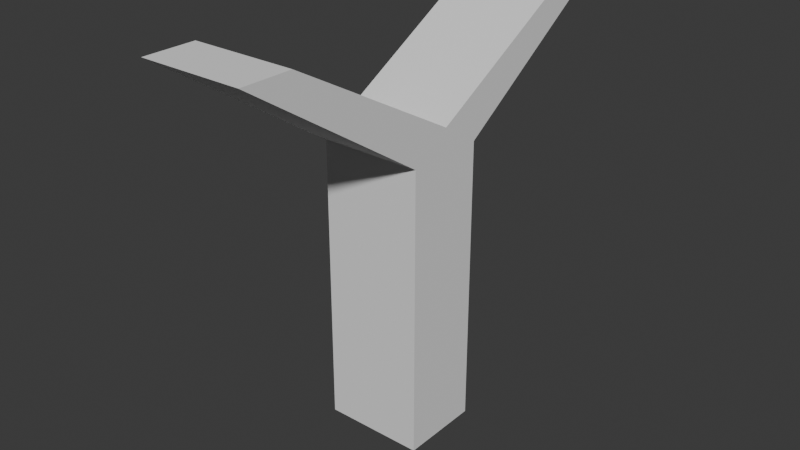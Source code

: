 # Source: Bent_Pillar.blend  (saved by Blender 4.5.91; exported with 4.5.12 LTS)
import bpy
from mathutils import Matrix  # noqa: F401  (used for matrix-valued properties, if any)

bpy.ops.wm.read_factory_settings(use_empty=True)
scene = bpy.context.scene
scene.name = 'Scene'

# ---- collections
col_collection_2 = bpy.data.collections.new('Collection 2'); scene.collection.children.link(col_collection_2)

# ---- world
world_world = bpy.data.worlds.new('World'); scene.world = world_world
world_world.use_nodes = True; world_world.node_tree.nodes.clear()
_N = world_world.node_tree.nodes; _L = world_world.node_tree.links
n0 = _N.new('ShaderNodeOutputWorld'); n0.name = 'World Output'; n0.location = (200, 100)
n1 = _N.new('ShaderNodeBackground'); n1.name = 'Background'; n1.location = (-200, 100)
n1.inputs[0].default_value = (0.05088, 0.05088, 0.05088, 1.0)
_L.new(n1.outputs[0], n0.inputs[0])
n0.is_active_output = True
world_world.color = (0.05088, 0.05088, 0.05088)
world_world.sun_shadow_jitter_overblur = 0.0

# ---- meshes
me_cube_001 = bpy.data.meshes.new('Cube.001')
me_cube_001.from_pydata([(-1.0, -0.8, 0.0), (-1.0, -0.8, 5.75), (-1.0, 0.8, 0.0), (-1.0, 0.8, 5.75), (1.0, -0.8, 0.0), (1.0, -0.8, 5.75), (1.0, 0.8, 0.0), (1.0, 0.8, 5.75), (-1.0, 0.0, 6.25), (1.0, 0.0, 6.25), (-1.0, 3.5, 8.2), (-1.0, 4.5, 8.2), (1.0, 4.5, 8.2), (1.0, 3.5, 8.2), (1.0, -3.5, 8.2), (1.0, -4.5, 8.2), (-1.0, -4.5, 8.2), (-1.0, -3.5, 8.2)], [], [(0, 1, 8, 3, 2), (2, 3, 7, 6), (6, 7, 9, 5, 4), (4, 5, 1, 0), (2, 6, 4, 0), (8, 1, 16, 17), (3, 8, 10, 11), (12, 11, 10, 13), (9, 7, 12, 13), (7, 3, 11, 12), (8, 9, 13, 10), (14, 17, 16, 15), (5, 9, 14, 15), (1, 5, 15, 16), (9, 8, 17, 14)])
_uv = me_cube_001.uv_layers.new(name='UVMap')
_uv.uv.foreach_set('vector', [0.375, 0.0, 0.625, 0.0, 0.625, 0.125, 0.625, 0.25, 0.375, 0.25, 0.375, 0.25, 0.625, 0.25, 0.625, 0.5, 0.375, 0.5, 0.375, 0.5, 0.625, 0.5, 0.625, 0.625, 0.625, 0.75, 0.375, 0.75, 0.375, 0.75, 0.625, 0.75, 0.625, 1.0, 0.375, 1.0, 0.125, 0.5, 0.375, 0.5, 0.375, 0.75, 0.125, 0.75, 0.625, 0.125, 0.625, 0.0, 0.625, 0.0, 0.625, 0.125, 0.625, 0.25, 0.625, 0.125, 0.625, 0.125, 0.625, 0.25, 0.625, 0.5, 0.875, 0.5, 0.875, 0.625, 0.625, 0.625, 0.625, 0.625, 0.625, 0.5, 0.625, 0.5, 0.625, 0.625, 0.625, 0.5, 0.625, 0.25, 0.625, 0.25, 0.625, 0.5, 0.875, 0.625, 0.625, 0.625, 0.625, 0.625, 0.875, 0.625, 0.625, 0.625, 0.875, 0.625, 0.875, 0.75, 0.625, 0.75, 0.625, 0.75, 0.625, 0.625, 0.625, 0.625, 0.625, 0.75, 0.625, 1.0, 0.625, 0.75, 0.625, 0.75, 0.625, 1.0, 0.625, 0.625, 0.875, 0.625, 0.875, 0.625, 0.625, 0.625])
me_cube_001.update()

# ---- objects
ob_cube = bpy.data.objects.new('Cube', me_cube_001)

# ---- transforms, parenting, visibility, modifiers, constraints
ob_cube.location = (0.0, 0.0, 0.0)

# ---- collection membership
col_collection_2.objects.link(ob_cube)

# ---- scene / render settings (as saved in the file)
scene.frame_start = 1; scene.frame_end = 250; scene.frame_set(1)
scene.render.engine = 'BLENDER_EEVEE_NEXT'
bpy.context.view_layer.update()

# ---- added for rendering (the .blend has no active camera and no usable light): camera, sun
cam_auto = bpy.data.cameras.new('AutoCamera')
cam_auto.lens = 50.0
cam_auto.sensor_width = 36.0
cam_auto.clip_end = 1000.0
ob_auto_camera = bpy.data.objects.new('AutoCamera', cam_auto)
scene.collection.objects.link(ob_auto_camera)
ob_auto_camera.location = (11.4159, -13.6991, 13.2327)
ob_auto_camera.rotation_euler = (1.09748, -7.21219e-08, 0.694738)
scene.camera = ob_auto_camera
light_auto_sun = bpy.data.lights.new('AutoSun', 'SUN')
light_auto_sun.energy = 3.0
light_auto_sun.angle = 0.0523599
ob_auto_sun = bpy.data.objects.new('AutoSun', light_auto_sun)
scene.collection.objects.link(ob_auto_sun)
ob_auto_sun.rotation_euler = (0.872665, 0.174533, 0.523599)
bpy.context.view_layer.update()
